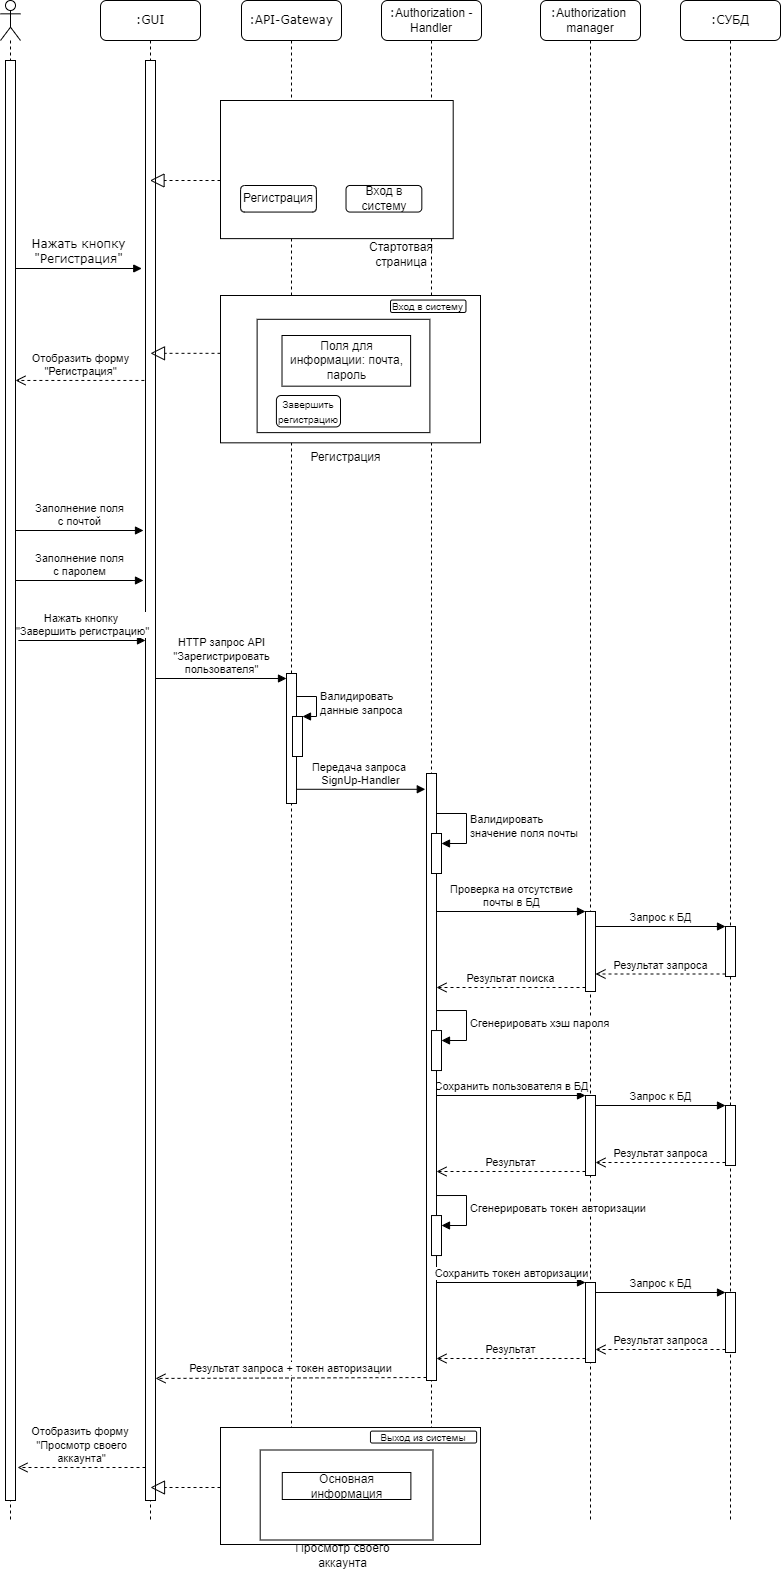

The diagram above was exported from draw.io. Its source (the exported page's mxGraphModel, read from the mxfile embedded in the PNG):
<mxGraphModel dx="1524" dy="867" grid="1" gridSize="10" guides="1" tooltips="1" connect="1" arrows="1" fold="1" page="1" pageScale="1" pageWidth="1100" pageHeight="850" background="none" math="0" shadow="0">
  <root>
    <mxCell id="0" />
    <mxCell id="1" parent="0" />
    <mxCell id="7baba1c4bc27f4b0-2" value=":GUI" style="shape=umlLifeline;perimeter=lifelinePerimeter;whiteSpace=wrap;html=1;container=1;collapsible=0;recursiveResize=0;outlineConnect=0;rounded=1;shadow=0;comic=0;labelBackgroundColor=none;strokeWidth=1;fontFamily=Verdana;fontSize=12;align=center;" parent="1" vertex="1">
      <mxGeometry x="240" y="80" width="100" height="1520" as="geometry" />
    </mxCell>
    <mxCell id="wwS38SLD4BhZDNM-s97V-25" value="" style="html=1;points=[];perimeter=orthogonalPerimeter;" parent="7baba1c4bc27f4b0-2" vertex="1">
      <mxGeometry x="45" y="60" width="10" height="1440" as="geometry" />
    </mxCell>
    <mxCell id="g-z1oCNefS3xPDmUXuDe-24" value="" style="endArrow=block;dashed=1;endFill=0;endSize=12;html=1;rounded=0;" parent="7baba1c4bc27f4b0-2" edge="1">
      <mxGeometry width="160" relative="1" as="geometry">
        <mxPoint x="120" y="352.83000000000004" as="sourcePoint" />
        <mxPoint x="50" y="352.83000000000004" as="targetPoint" />
      </mxGeometry>
    </mxCell>
    <mxCell id="wwS38SLD4BhZDNM-s97V-14" value="Заполнение поля &lt;br&gt;с почтой" style="html=1;verticalAlign=bottom;endArrow=block;rounded=0;entryX=-0.2;entryY=0.155;entryDx=0;entryDy=0;entryPerimeter=0;" parent="7baba1c4bc27f4b0-2" edge="1">
      <mxGeometry relative="1" as="geometry">
        <mxPoint x="-85" y="530.0000000000001" as="sourcePoint" />
        <mxPoint x="43" y="530.0000000000001" as="targetPoint" />
      </mxGeometry>
    </mxCell>
    <mxCell id="wwS38SLD4BhZDNM-s97V-33" value="Нажать кнопку&amp;nbsp;&lt;br&gt;&quot;Завершить регистрацию&quot;" style="html=1;verticalAlign=bottom;endArrow=block;rounded=0;entryX=-0.287;entryY=0.361;entryDx=0;entryDy=0;entryPerimeter=0;" parent="7baba1c4bc27f4b0-2" edge="1">
      <mxGeometry x="0.0029" width="80" relative="1" as="geometry">
        <mxPoint x="-82.13" y="640" as="sourcePoint" />
        <mxPoint x="45.000000000000114" y="640" as="targetPoint" />
        <mxPoint as="offset" />
      </mxGeometry>
    </mxCell>
    <mxCell id="wwS38SLD4BhZDNM-s97V-69" value="Отобразить форму&amp;nbsp;&lt;br&gt;&quot;Просмотр своего &lt;br&gt;аккаунта&quot;" style="html=1;verticalAlign=bottom;endArrow=open;dashed=1;endSize=8;rounded=0;exitX=-0.2;exitY=0.854;exitDx=0;exitDy=0;exitPerimeter=0;" parent="7baba1c4bc27f4b0-2" edge="1">
      <mxGeometry x="0.0054" relative="1" as="geometry">
        <mxPoint x="45.000000000000455" y="1467" as="sourcePoint" />
        <mxPoint x="-83" y="1467" as="targetPoint" />
        <mxPoint as="offset" />
      </mxGeometry>
    </mxCell>
    <mxCell id="7baba1c4bc27f4b0-4" value=":API-Gateway" style="shape=umlLifeline;perimeter=lifelinePerimeter;whiteSpace=wrap;html=1;container=1;collapsible=0;recursiveResize=0;outlineConnect=0;rounded=1;shadow=0;comic=0;labelBackgroundColor=none;strokeWidth=1;fontFamily=Verdana;fontSize=12;align=center;" parent="1" vertex="1">
      <mxGeometry x="381" y="80" width="100" height="1520" as="geometry" />
    </mxCell>
    <mxCell id="WZIY-89Z3sl6ZoVQuBjr-1" value="" style="html=1;points=[[0,0,0,0,5],[0,1,0,0,-5],[1,0,0,0,5],[1,1,0,0,-5]];perimeter=orthogonalPerimeter;outlineConnect=0;targetShapes=umlLifeline;portConstraint=eastwest;newEdgeStyle={&quot;curved&quot;:0,&quot;rounded&quot;:0};" parent="7baba1c4bc27f4b0-4" vertex="1">
      <mxGeometry x="45" y="673" width="10" height="130" as="geometry" />
    </mxCell>
    <mxCell id="g-z1oCNefS3xPDmUXuDe-4" value="" style="html=1;points=[];perimeter=orthogonalPerimeter;" parent="7baba1c4bc27f4b0-4" vertex="1">
      <mxGeometry x="51" y="716" width="10" height="40" as="geometry" />
    </mxCell>
    <mxCell id="g-z1oCNefS3xPDmUXuDe-5" value="Валидировать&lt;br&gt;данные запроса" style="edgeStyle=orthogonalEdgeStyle;html=1;align=left;spacingLeft=2;endArrow=block;rounded=0;entryX=1;entryY=0;exitX=1.4;exitY=0.125;exitDx=0;exitDy=0;exitPerimeter=0;" parent="7baba1c4bc27f4b0-4" target="g-z1oCNefS3xPDmUXuDe-4" edge="1">
      <mxGeometry relative="1" as="geometry">
        <mxPoint x="55" y="696" as="sourcePoint" />
        <Array as="points">
          <mxPoint x="75" y="696" />
          <mxPoint x="75" y="716" />
        </Array>
      </mxGeometry>
    </mxCell>
    <mxCell id="7baba1c4bc27f4b0-6" value=":&lt;span style=&quot;font-family: Helvetica;&quot;&gt;Authorization&amp;nbsp;&lt;/span&gt;&lt;br style=&quot;font-family: Helvetica;&quot;&gt;&lt;span style=&quot;font-family: Helvetica;&quot;&gt;manager&lt;/span&gt;" style="shape=umlLifeline;perimeter=lifelinePerimeter;whiteSpace=wrap;html=1;container=1;collapsible=0;recursiveResize=0;outlineConnect=0;rounded=1;shadow=0;comic=0;labelBackgroundColor=none;strokeWidth=1;fontFamily=Verdana;fontSize=12;align=center;" parent="1" vertex="1">
      <mxGeometry x="680" y="80" width="100" height="1520" as="geometry" />
    </mxCell>
    <mxCell id="wwS38SLD4BhZDNM-s97V-44" value="" style="html=1;points=[];perimeter=orthogonalPerimeter;" parent="7baba1c4bc27f4b0-6" vertex="1">
      <mxGeometry x="45" y="911" width="10" height="80" as="geometry" />
    </mxCell>
    <mxCell id="wwS38SLD4BhZDNM-s97V-54" value="" style="html=1;points=[];perimeter=orthogonalPerimeter;" parent="7baba1c4bc27f4b0-6" vertex="1">
      <mxGeometry x="45" y="1095" width="10" height="80" as="geometry" />
    </mxCell>
    <mxCell id="7baba1c4bc27f4b0-7" value=":СУБД" style="shape=umlLifeline;perimeter=lifelinePerimeter;whiteSpace=wrap;html=1;container=1;collapsible=0;recursiveResize=0;outlineConnect=0;rounded=1;shadow=0;comic=0;labelBackgroundColor=none;strokeWidth=1;fontFamily=Verdana;fontSize=12;align=center;" parent="1" vertex="1">
      <mxGeometry x="820" y="80" width="100" height="1520" as="geometry" />
    </mxCell>
    <mxCell id="wwS38SLD4BhZDNM-s97V-50" value="" style="html=1;points=[];perimeter=orthogonalPerimeter;" parent="7baba1c4bc27f4b0-7" vertex="1">
      <mxGeometry x="45" y="926" width="10" height="50" as="geometry" />
    </mxCell>
    <mxCell id="wwS38SLD4BhZDNM-s97V-57" value="" style="html=1;points=[];perimeter=orthogonalPerimeter;" parent="7baba1c4bc27f4b0-7" vertex="1">
      <mxGeometry x="45" y="1105" width="10" height="60" as="geometry" />
    </mxCell>
    <mxCell id="7baba1c4bc27f4b0-11" value="Нажать кнопку &lt;br&gt;&quot;Регистрация&quot;" style="html=1;verticalAlign=bottom;endArrow=block;labelBackgroundColor=none;fontFamily=Verdana;fontSize=12;edgeStyle=elbowEdgeStyle;elbow=vertical;entryX=-0.374;entryY=0.025;entryDx=0;entryDy=0;entryPerimeter=0;" parent="1" edge="1">
      <mxGeometry relative="1" as="geometry">
        <mxPoint x="155" y="348" as="sourcePoint" />
        <mxPoint x="281.25999999999976" y="348.5" as="targetPoint" />
      </mxGeometry>
    </mxCell>
    <mxCell id="wwS38SLD4BhZDNM-s97V-5" value="" style="shape=umlLifeline;participant=umlActor;perimeter=lifelinePerimeter;whiteSpace=wrap;html=1;container=1;collapsible=0;recursiveResize=0;verticalAlign=top;spacingTop=36;outlineConnect=0;" parent="1" vertex="1">
      <mxGeometry x="140" y="80" width="20" height="1520" as="geometry" />
    </mxCell>
    <mxCell id="wwS38SLD4BhZDNM-s97V-6" value="" style="html=1;points=[];perimeter=orthogonalPerimeter;" parent="wwS38SLD4BhZDNM-s97V-5" vertex="1">
      <mxGeometry x="5" y="60" width="10" height="1440" as="geometry" />
    </mxCell>
    <mxCell id="wwS38SLD4BhZDNM-s97V-8" value="Отобразить форму &lt;br&gt;&quot;Регистрация&quot;" style="html=1;verticalAlign=bottom;endArrow=open;dashed=1;endSize=8;rounded=0;exitX=-0.113;exitY=0.058;exitDx=0;exitDy=0;exitPerimeter=0;" parent="1" edge="1">
      <mxGeometry relative="1" as="geometry">
        <mxPoint x="283.8699999999999" y="459.96000000000004" as="sourcePoint" />
        <mxPoint x="155" y="459.96000000000004" as="targetPoint" />
      </mxGeometry>
    </mxCell>
    <mxCell id="wwS38SLD4BhZDNM-s97V-38" value="HTTP запрос API &lt;br&gt;&quot;Зарегистрировать &lt;br&gt;пользователя&quot;" style="html=1;verticalAlign=bottom;endArrow=block;entryX=0;entryY=0;rounded=0;entryDx=0;entryDy=5;entryPerimeter=0;" parent="1" target="WZIY-89Z3sl6ZoVQuBjr-1" edge="1">
      <mxGeometry relative="1" as="geometry">
        <mxPoint x="295" y="758" as="sourcePoint" />
      </mxGeometry>
    </mxCell>
    <mxCell id="wwS38SLD4BhZDNM-s97V-45" value="Проверка на отсутствие &lt;br&gt;почты в БД" style="html=1;verticalAlign=bottom;endArrow=block;entryX=0;entryY=0;rounded=0;" parent="1" target="wwS38SLD4BhZDNM-s97V-44" edge="1">
      <mxGeometry relative="1" as="geometry">
        <mxPoint x="575.9999999999998" y="991" as="sourcePoint" />
      </mxGeometry>
    </mxCell>
    <mxCell id="wwS38SLD4BhZDNM-s97V-46" value="Результат поиска" style="html=1;verticalAlign=bottom;endArrow=open;dashed=1;endSize=8;exitX=0;exitY=0.95;rounded=0;" parent="1" source="wwS38SLD4BhZDNM-s97V-44" edge="1">
      <mxGeometry relative="1" as="geometry">
        <mxPoint x="575.9999999999998" y="1067" as="targetPoint" />
      </mxGeometry>
    </mxCell>
    <mxCell id="wwS38SLD4BhZDNM-s97V-51" value="Запрос к БД" style="html=1;verticalAlign=bottom;endArrow=block;entryX=0;entryY=0;rounded=0;" parent="1" source="wwS38SLD4BhZDNM-s97V-44" target="wwS38SLD4BhZDNM-s97V-50" edge="1">
      <mxGeometry relative="1" as="geometry">
        <mxPoint x="814" y="1201" as="sourcePoint" />
      </mxGeometry>
    </mxCell>
    <mxCell id="wwS38SLD4BhZDNM-s97V-52" value="Результат запроса" style="html=1;verticalAlign=bottom;endArrow=open;dashed=1;endSize=8;exitX=0;exitY=0.95;rounded=0;" parent="1" source="wwS38SLD4BhZDNM-s97V-50" target="wwS38SLD4BhZDNM-s97V-44" edge="1">
      <mxGeometry relative="1" as="geometry">
        <mxPoint x="814" y="1277" as="targetPoint" />
      </mxGeometry>
    </mxCell>
    <mxCell id="wwS38SLD4BhZDNM-s97V-55" value="Сохранить пользователя в БД" style="html=1;verticalAlign=bottom;endArrow=block;entryX=0;entryY=0;rounded=0;" parent="1" target="wwS38SLD4BhZDNM-s97V-54" edge="1">
      <mxGeometry x="0.0038" relative="1" as="geometry">
        <mxPoint x="575.9999999999998" y="1175" as="sourcePoint" />
        <mxPoint as="offset" />
      </mxGeometry>
    </mxCell>
    <mxCell id="wwS38SLD4BhZDNM-s97V-56" value="Результат" style="html=1;verticalAlign=bottom;endArrow=open;dashed=1;endSize=8;exitX=0;exitY=0.95;rounded=0;" parent="1" source="wwS38SLD4BhZDNM-s97V-54" edge="1">
      <mxGeometry relative="1" as="geometry">
        <mxPoint x="575.9999999999998" y="1251" as="targetPoint" />
      </mxGeometry>
    </mxCell>
    <mxCell id="wwS38SLD4BhZDNM-s97V-58" value="Запрос к БД" style="html=1;verticalAlign=bottom;endArrow=block;entryX=0;entryY=0;rounded=0;" parent="1" source="wwS38SLD4BhZDNM-s97V-54" target="wwS38SLD4BhZDNM-s97V-57" edge="1">
      <mxGeometry relative="1" as="geometry">
        <mxPoint x="814" y="1405" as="sourcePoint" />
      </mxGeometry>
    </mxCell>
    <mxCell id="wwS38SLD4BhZDNM-s97V-59" value="Результат запроса" style="html=1;verticalAlign=bottom;endArrow=open;dashed=1;endSize=8;exitX=0;exitY=0.95;rounded=0;" parent="1" source="wwS38SLD4BhZDNM-s97V-57" target="wwS38SLD4BhZDNM-s97V-54" edge="1">
      <mxGeometry relative="1" as="geometry">
        <mxPoint x="814" y="1481" as="targetPoint" />
      </mxGeometry>
    </mxCell>
    <mxCell id="g-z1oCNefS3xPDmUXuDe-1" value=":&lt;span style=&quot;font-family: Helvetica;&quot;&gt;Authorization -Handler&lt;/span&gt;" style="shape=umlLifeline;perimeter=lifelinePerimeter;whiteSpace=wrap;html=1;container=1;collapsible=0;recursiveResize=0;outlineConnect=0;rounded=1;shadow=0;comic=0;labelBackgroundColor=none;strokeWidth=1;fontFamily=Verdana;fontSize=12;align=center;" parent="1" vertex="1">
      <mxGeometry x="521" y="80" width="100" height="1520" as="geometry" />
    </mxCell>
    <mxCell id="wwS38SLD4BhZDNM-s97V-37" value="" style="html=1;points=[];perimeter=orthogonalPerimeter;" parent="g-z1oCNefS3xPDmUXuDe-1" vertex="1">
      <mxGeometry x="45" y="773" width="10" height="607" as="geometry" />
    </mxCell>
    <mxCell id="WZIY-89Z3sl6ZoVQuBjr-6" value="" style="html=1;points=[[0,0,0,0,5],[0,1,0,0,-5],[1,0,0,0,5],[1,1,0,0,-5]];perimeter=orthogonalPerimeter;outlineConnect=0;targetShapes=umlLifeline;portConstraint=eastwest;newEdgeStyle={&quot;curved&quot;:0,&quot;rounded&quot;:0};" parent="g-z1oCNefS3xPDmUXuDe-1" vertex="1">
      <mxGeometry x="50" y="1030.04" width="10" height="40" as="geometry" />
    </mxCell>
    <mxCell id="WZIY-89Z3sl6ZoVQuBjr-7" value="Сгенерировать хэш пароля" style="html=1;align=left;spacingLeft=2;endArrow=block;rounded=0;edgeStyle=orthogonalEdgeStyle;curved=0;rounded=0;" parent="g-z1oCNefS3xPDmUXuDe-1" target="WZIY-89Z3sl6ZoVQuBjr-6" edge="1">
      <mxGeometry relative="1" as="geometry">
        <mxPoint x="55" y="1010.04" as="sourcePoint" />
        <Array as="points">
          <mxPoint x="85" y="1040.04" />
        </Array>
      </mxGeometry>
    </mxCell>
    <mxCell id="WZIY-89Z3sl6ZoVQuBjr-8" value="" style="html=1;points=[[0,0,0,0,5],[0,1,0,0,-5],[1,0,0,0,5],[1,1,0,0,-5]];perimeter=orthogonalPerimeter;outlineConnect=0;targetShapes=umlLifeline;portConstraint=eastwest;newEdgeStyle={&quot;curved&quot;:0,&quot;rounded&quot;:0};" parent="g-z1oCNefS3xPDmUXuDe-1" vertex="1">
      <mxGeometry x="50" y="833" width="10" height="40" as="geometry" />
    </mxCell>
    <mxCell id="WZIY-89Z3sl6ZoVQuBjr-9" value="Валидировать&lt;br style=&quot;border-color: var(--border-color);&quot;&gt;значение поля почты" style="html=1;align=left;spacingLeft=2;endArrow=block;rounded=0;edgeStyle=orthogonalEdgeStyle;curved=0;rounded=0;" parent="g-z1oCNefS3xPDmUXuDe-1" target="WZIY-89Z3sl6ZoVQuBjr-8" edge="1">
      <mxGeometry x="0.0118" relative="1" as="geometry">
        <mxPoint x="55" y="813" as="sourcePoint" />
        <Array as="points">
          <mxPoint x="85" y="843" />
        </Array>
        <mxPoint as="offset" />
      </mxGeometry>
    </mxCell>
    <mxCell id="_mvL38tfOd_yOuMiwRqw-20" value="" style="html=1;points=[[0,0,0,0,5],[0,1,0,0,-5],[1,0,0,0,5],[1,1,0,0,-5]];perimeter=orthogonalPerimeter;outlineConnect=0;targetShapes=umlLifeline;portConstraint=eastwest;newEdgeStyle={&quot;curved&quot;:0,&quot;rounded&quot;:0};" parent="g-z1oCNefS3xPDmUXuDe-1" vertex="1">
      <mxGeometry x="50" y="1215.04" width="10" height="40" as="geometry" />
    </mxCell>
    <mxCell id="_mvL38tfOd_yOuMiwRqw-21" value="Сгенерировать токен авторизации" style="html=1;align=left;spacingLeft=2;endArrow=block;rounded=0;edgeStyle=orthogonalEdgeStyle;curved=0;rounded=0;" parent="g-z1oCNefS3xPDmUXuDe-1" target="_mvL38tfOd_yOuMiwRqw-20" edge="1">
      <mxGeometry relative="1" as="geometry">
        <mxPoint x="55" y="1195.04" as="sourcePoint" />
        <Array as="points">
          <mxPoint x="85" y="1225.04" />
        </Array>
      </mxGeometry>
    </mxCell>
    <mxCell id="g-z1oCNefS3xPDmUXuDe-6" value="Передача запроса&amp;nbsp;&lt;br&gt;SignUp-Handler" style="html=1;verticalAlign=bottom;endArrow=block;entryX=-0.12;entryY=0.026;rounded=0;entryDx=0;entryDy=0;entryPerimeter=0;" parent="1" source="WZIY-89Z3sl6ZoVQuBjr-1" target="wwS38SLD4BhZDNM-s97V-37" edge="1">
      <mxGeometry relative="1" as="geometry">
        <mxPoint x="460" y="873" as="sourcePoint" />
        <mxPoint x="591" y="873" as="targetPoint" />
      </mxGeometry>
    </mxCell>
    <mxCell id="g-z1oCNefS3xPDmUXuDe-7" value="" style="group" parent="1" vertex="1" connectable="0">
      <mxGeometry x="360" y="180" width="242" height="170" as="geometry" />
    </mxCell>
    <mxCell id="g-z1oCNefS3xPDmUXuDe-8" value="" style="rounded=0;whiteSpace=wrap;html=1;" parent="g-z1oCNefS3xPDmUXuDe-7" vertex="1">
      <mxGeometry width="232.70157676348552" height="138.125" as="geometry" />
    </mxCell>
    <mxCell id="g-z1oCNefS3xPDmUXuDe-9" value="Стартотвая страница" style="text;html=1;strokeColor=none;fillColor=none;align=center;verticalAlign=middle;whiteSpace=wrap;rounded=0;" parent="g-z1oCNefS3xPDmUXuDe-7" vertex="1">
      <mxGeometry x="136.00406639004137" y="145.828125" width="90.37344398340251" height="15.9375" as="geometry" />
    </mxCell>
    <mxCell id="g-z1oCNefS3xPDmUXuDe-10" value="Вход в систему" style="rounded=1;whiteSpace=wrap;html=1;perimeterSpacing=0;" parent="g-z1oCNefS3xPDmUXuDe-7" vertex="1">
      <mxGeometry x="125.51867219917014" y="85" width="75.81327800829878" height="26.5625" as="geometry" />
    </mxCell>
    <mxCell id="g-z1oCNefS3xPDmUXuDe-11" value="Регистрация" style="rounded=1;whiteSpace=wrap;html=1;perimeterSpacing=0;" parent="g-z1oCNefS3xPDmUXuDe-7" vertex="1">
      <mxGeometry x="20.082987551867227" y="85" width="75.81327800829878" height="26.5625" as="geometry" />
    </mxCell>
    <mxCell id="WZIY-89Z3sl6ZoVQuBjr-11" value="" style="endArrow=block;dashed=1;endFill=0;endSize=12;html=1;rounded=0;" parent="g-z1oCNefS3xPDmUXuDe-7" target="7baba1c4bc27f4b0-2" edge="1">
      <mxGeometry width="160" relative="1" as="geometry">
        <mxPoint y="80" as="sourcePoint" />
        <mxPoint x="160" y="80" as="targetPoint" />
      </mxGeometry>
    </mxCell>
    <mxCell id="_mvL38tfOd_yOuMiwRqw-1" value="Заполнение поля &lt;br&gt;с паролем" style="html=1;verticalAlign=bottom;endArrow=block;rounded=0;entryX=-0.2;entryY=0.155;entryDx=0;entryDy=0;entryPerimeter=0;" parent="1" edge="1">
      <mxGeometry relative="1" as="geometry">
        <mxPoint x="155" y="660.0000000000001" as="sourcePoint" />
        <mxPoint x="283" y="660.0000000000001" as="targetPoint" />
      </mxGeometry>
    </mxCell>
    <mxCell id="_mvL38tfOd_yOuMiwRqw-3" value="" style="group" parent="1" connectable="0" vertex="1">
      <mxGeometry x="360" y="375" width="260" height="170" as="geometry" />
    </mxCell>
    <mxCell id="_mvL38tfOd_yOuMiwRqw-4" value="Регистрация" style="text;html=1;strokeColor=none;fillColor=none;align=center;verticalAlign=middle;whiteSpace=wrap;rounded=0;" parent="_mvL38tfOd_yOuMiwRqw-3" vertex="1">
      <mxGeometry x="64.42" y="153" width="122.77" height="17" as="geometry" />
    </mxCell>
    <mxCell id="_mvL38tfOd_yOuMiwRqw-5" value="" style="rounded=0;whiteSpace=wrap;html=1;" parent="_mvL38tfOd_yOuMiwRqw-3" vertex="1">
      <mxGeometry width="260" height="147.33333333333331" as="geometry" />
    </mxCell>
    <mxCell id="_mvL38tfOd_yOuMiwRqw-6" value="&lt;font style=&quot;font-size: 10px;&quot;&gt;Вход в систему&lt;/font&gt;" style="rounded=1;whiteSpace=wrap;html=1;" parent="_mvL38tfOd_yOuMiwRqw-3" vertex="1">
      <mxGeometry x="170" y="4.53" width="75.46" height="12.47" as="geometry" />
    </mxCell>
    <mxCell id="_mvL38tfOd_yOuMiwRqw-7" style="edgeStyle=orthogonalEdgeStyle;rounded=0;orthogonalLoop=1;jettySize=auto;html=1;exitX=0.5;exitY=1;exitDx=0;exitDy=0;" parent="_mvL38tfOd_yOuMiwRqw-3" edge="1">
      <mxGeometry relative="1" as="geometry">
        <mxPoint x="119.37634408602152" y="79.33333333333333" as="sourcePoint" />
        <mxPoint x="119.37634408602152" y="79.33333333333333" as="targetPoint" />
      </mxGeometry>
    </mxCell>
    <mxCell id="_mvL38tfOd_yOuMiwRqw-8" value="" style="rounded=0;whiteSpace=wrap;html=1;" parent="_mvL38tfOd_yOuMiwRqw-3" vertex="1">
      <mxGeometry x="36.623655913978496" y="23.8" width="172.7741935483871" height="113.33333333333331" as="geometry" />
    </mxCell>
    <mxCell id="_mvL38tfOd_yOuMiwRqw-9" value="Поля для информации: почта, пароль" style="rounded=0;whiteSpace=wrap;html=1;" parent="_mvL38tfOd_yOuMiwRqw-3" vertex="1">
      <mxGeometry x="61.51" y="40" width="128.6" height="50.67" as="geometry" />
    </mxCell>
    <mxCell id="_mvL38tfOd_yOuMiwRqw-10" value="&lt;font style=&quot;font-size: 10px;&quot;&gt;Завершить регистрацию&lt;/font&gt;" style="rounded=1;whiteSpace=wrap;html=1;" parent="_mvL38tfOd_yOuMiwRqw-3" vertex="1">
      <mxGeometry x="55.91" y="100" width="64.09" height="31.46" as="geometry" />
    </mxCell>
    <mxCell id="wwS38SLD4BhZDNM-s97V-39" value="Результат запроса + токен авторизации" style="html=1;verticalAlign=bottom;endArrow=open;dashed=1;endSize=8;exitX=0;exitY=0.95;rounded=0;" parent="1" edge="1">
      <mxGeometry relative="1" as="geometry">
        <mxPoint x="295" y="1457.9499999999973" as="targetPoint" />
        <mxPoint x="565.9999999999998" y="1457.0000000000002" as="sourcePoint" />
      </mxGeometry>
    </mxCell>
    <mxCell id="_mvL38tfOd_yOuMiwRqw-12" value="" style="group" parent="1" connectable="0" vertex="1">
      <mxGeometry x="360" y="1507" width="260" height="135" as="geometry" />
    </mxCell>
    <mxCell id="_mvL38tfOd_yOuMiwRqw-13" value="Просмотр своего аккаунта" style="text;html=1;strokeColor=none;fillColor=none;align=center;verticalAlign=middle;whiteSpace=wrap;rounded=0;" parent="_mvL38tfOd_yOuMiwRqw-12" vertex="1">
      <mxGeometry x="72.12903225806451" y="121.5" width="100.64516129032258" height="13.5" as="geometry" />
    </mxCell>
    <mxCell id="_mvL38tfOd_yOuMiwRqw-14" value="" style="rounded=0;whiteSpace=wrap;html=1;" parent="_mvL38tfOd_yOuMiwRqw-12" vertex="1">
      <mxGeometry width="260" height="117" as="geometry" />
    </mxCell>
    <mxCell id="_mvL38tfOd_yOuMiwRqw-15" value="&lt;font style=&quot;font-size: 10px;&quot;&gt;Выход из системы&lt;/font&gt;" style="rounded=1;whiteSpace=wrap;html=1;" parent="_mvL38tfOd_yOuMiwRqw-12" vertex="1">
      <mxGeometry x="150" y="3.6" width="106.09" height="11.93" as="geometry" />
    </mxCell>
    <mxCell id="_mvL38tfOd_yOuMiwRqw-16" style="edgeStyle=orthogonalEdgeStyle;rounded=0;orthogonalLoop=1;jettySize=auto;html=1;exitX=0.5;exitY=1;exitDx=0;exitDy=0;" parent="_mvL38tfOd_yOuMiwRqw-12" edge="1">
      <mxGeometry relative="1" as="geometry">
        <mxPoint x="119.37634408602149" y="63" as="sourcePoint" />
        <mxPoint x="119.37634408602149" y="63" as="targetPoint" />
      </mxGeometry>
    </mxCell>
    <mxCell id="_mvL38tfOd_yOuMiwRqw-17" value="" style="rounded=0;whiteSpace=wrap;html=1;" parent="_mvL38tfOd_yOuMiwRqw-12" vertex="1">
      <mxGeometry x="39.69892473118279" y="22.5" width="172.77419354838707" height="90" as="geometry" />
    </mxCell>
    <mxCell id="_mvL38tfOd_yOuMiwRqw-18" value="Основная информация" style="rounded=0;whiteSpace=wrap;html=1;" parent="_mvL38tfOd_yOuMiwRqw-12" vertex="1">
      <mxGeometry x="61.784946236559136" y="45" width="128.6021505376344" height="27" as="geometry" />
    </mxCell>
    <mxCell id="_mvL38tfOd_yOuMiwRqw-19" value="" style="endArrow=block;dashed=1;endFill=0;endSize=12;html=1;rounded=0;" parent="1" edge="1">
      <mxGeometry width="160" relative="1" as="geometry">
        <mxPoint x="360" y="1567" as="sourcePoint" />
        <mxPoint x="290" y="1567" as="targetPoint" />
      </mxGeometry>
    </mxCell>
    <mxCell id="_mvL38tfOd_yOuMiwRqw-22" value="" style="html=1;points=[];perimeter=orthogonalPerimeter;" parent="1" vertex="1">
      <mxGeometry x="725" y="1362" width="10" height="80" as="geometry" />
    </mxCell>
    <mxCell id="_mvL38tfOd_yOuMiwRqw-23" value="" style="html=1;points=[];perimeter=orthogonalPerimeter;" parent="1" vertex="1">
      <mxGeometry x="865" y="1372" width="10" height="60" as="geometry" />
    </mxCell>
    <mxCell id="_mvL38tfOd_yOuMiwRqw-24" value="Сохранить токен авторизации" style="html=1;verticalAlign=bottom;endArrow=block;entryX=0;entryY=0;rounded=0;" parent="1" target="_mvL38tfOd_yOuMiwRqw-22" edge="1">
      <mxGeometry x="0.0038" relative="1" as="geometry">
        <mxPoint x="575.9999999999998" y="1362" as="sourcePoint" />
        <mxPoint as="offset" />
      </mxGeometry>
    </mxCell>
    <mxCell id="_mvL38tfOd_yOuMiwRqw-25" value="Результат" style="html=1;verticalAlign=bottom;endArrow=open;dashed=1;endSize=8;exitX=0;exitY=0.95;rounded=0;" parent="1" source="_mvL38tfOd_yOuMiwRqw-22" edge="1">
      <mxGeometry relative="1" as="geometry">
        <mxPoint x="575.9999999999998" y="1438" as="targetPoint" />
      </mxGeometry>
    </mxCell>
    <mxCell id="_mvL38tfOd_yOuMiwRqw-26" value="Запрос к БД" style="html=1;verticalAlign=bottom;endArrow=block;entryX=0;entryY=0;rounded=0;" parent="1" source="_mvL38tfOd_yOuMiwRqw-22" target="_mvL38tfOd_yOuMiwRqw-23" edge="1">
      <mxGeometry relative="1" as="geometry">
        <mxPoint x="814" y="1592" as="sourcePoint" />
      </mxGeometry>
    </mxCell>
    <mxCell id="_mvL38tfOd_yOuMiwRqw-27" value="Результат запроса" style="html=1;verticalAlign=bottom;endArrow=open;dashed=1;endSize=8;exitX=0;exitY=0.95;rounded=0;" parent="1" source="_mvL38tfOd_yOuMiwRqw-23" target="_mvL38tfOd_yOuMiwRqw-22" edge="1">
      <mxGeometry relative="1" as="geometry">
        <mxPoint x="814" y="1668" as="targetPoint" />
      </mxGeometry>
    </mxCell>
  </root>
</mxGraphModel>